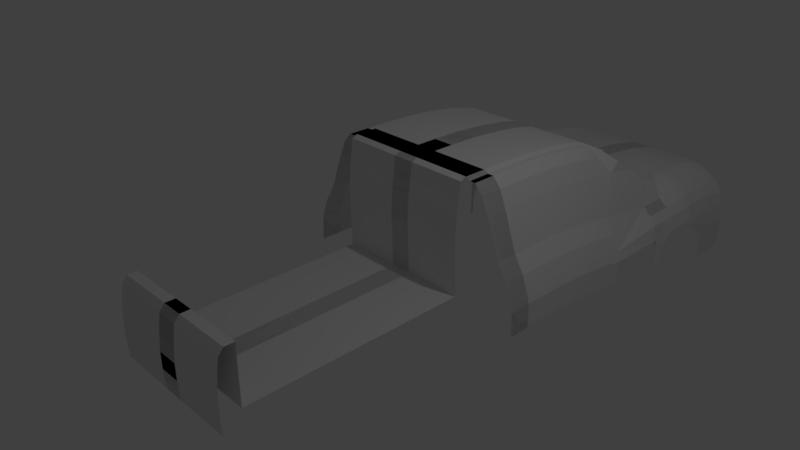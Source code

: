 # Source: CrispyHilux.blend  (saved by Blender 2.79.0; exported with 4.5.12 LTS)
import bpy
from mathutils import Matrix  # noqa: F401  (used for matrix-valued properties, if any)

bpy.ops.wm.read_factory_settings(use_empty=True)
scene = bpy.context.scene
scene.name = 'Scene'

# ---- collections
col_collection_1 = bpy.data.collections.new('Collection 1'); scene.collection.children.link(col_collection_1)

# ---- world
world_world = bpy.data.worlds.new('World'); scene.world = world_world
world_world.color = (0.05088, 0.05088, 0.05088)
world_world.use_sun_shadow = False
world_world.sun_shadow_jitter_overblur = 0.0
world_world.cycles.sampling_method = 'MANUAL'

# ---- cameras
cam_camera = bpy.data.cameras.new('Camera')
cam_camera.clip_end = 100.0
cam_camera.lens = 35.0
cam_camera.sensor_width = 32.0
cam_camera.sensor_height = 18.0
cam_camera.ortho_scale = 7.314
cam_camera.dof.focus_distance = 0.0
cam_camera.dof.aperture_fstop = 128.0

# ---- lights
light_lamp = bpy.data.lights.new('Lamp', 'POINT')
light_lamp.transmission_factor = 0.0
light_lamp.cutoff_distance = 30.0
light_lamp.energy = 100.0
light_lamp.shadow_buffer_clip_start = 1.001
light_lamp.shadow_soft_size = 0.1
light_lamp.shadow_maximum_resolution = 0.006
light_lamp.use_absolute_resolution = True

# ---- meshes
me_plane_005 = bpy.data.meshes.new('Plane.005')
me_plane_005.from_pydata([(-6.462, -1.0, 0.0), (1.0, -1.0, 0.0), (-6.462, 1.0, 0.0), (1.0, 1.0, 0.0), (-6.462, 2.911, 1.398e-16), (1.0, 2.911, 1.398e-16), (-6.462, 5.899, -0.008744), (1.0, 5.899, -0.008744), (-6.462, 8.779, -0.04372), (1.0, 8.779, -0.04372), (-6.462, 11.28, -0.09618), (1.0, 11.28, -0.09618), (-6.462, 13.12, -0.1574), (1.0, 13.12, -0.1574), (-3.698, -1.0, 0.0), (-3.698, 1.0, 0.0), (-3.698, 2.911, 1.398e-16), (-3.698, 5.899, -0.008744), (-3.698, 8.779, -0.04372), (-3.698, 11.28, -0.09618), (-3.698, 13.12, -0.1574), (-6.462, 13.12, -0.1574), (-3.698, 13.12, -0.1574), (1.0, 13.12, -0.1574), (-3.698, 13.12, -0.1574), (-6.462, 13.12, -0.1574), (-3.698, 13.12, -0.1574), (1.0, 14.62, -0.2776), (-3.698, 14.62, -0.2776), (-7.619, 14.62, -0.2776), (-3.698, 14.62, -0.2776), (1.0, 16.2, -0.4686), (-3.698, 16.2, -0.4686), (-8.694, 16.0, -0.4686), (-3.698, 16.2, -0.4686), (1.0, 18.27, -0.7091), (-3.698, 18.27, -0.7091), (-8.737, 18.27, -0.7091), (-3.698, 18.27, -0.7091), (1.0, 19.67, -0.8647), (-3.698, 19.67, -0.8647), (-9.045, 19.67, -0.8647), (-3.698, 19.67, -0.8647), (1.0, 20.52, -0.9272), (-3.698, 20.52, -0.9272), (-9.161, 20.52, -0.9272), (-3.698, 20.52, -0.9272), (1.0, 21.58, -1.004), (-3.698, 21.58, -1.004), (-9.2, 21.58, -1.004), (-3.698, 21.58, -1.004), (1.0, 22.66, -1.078), (-3.698, 22.66, -1.078), (-7.758, 22.66, -1.078), (-3.698, 22.66, -1.078), (1.161, 24.94, -1.014), (-3.698, 23.98, -1.123), (-7.249, 23.85, -1.123), (-3.698, 23.98, -1.123), (1.0, 24.92, -1.14), (-3.698, 24.92, -1.14), (-6.462, 24.92, -1.14), (-3.698, 24.92, -1.14), (1.0, 26.56, -1.161), (-3.698, 26.56, -1.161), (-6.138, 26.56, -1.161), (-3.698, 26.56, -1.161), (1.0, 28.54, -1.194), (-3.698, 28.54, -1.194), (-6.046, 28.54, -1.194), (-3.698, 28.54, -1.194), (1.0, 30.63, -1.242), (-3.698, 30.63, -1.242), (-5.953, 30.63, -1.242), (-3.698, 30.63, -1.242), (1.0, 32.16, -1.299), (-3.698, 32.16, -1.299), (-5.953, 32.16, -1.299), (-3.698, 32.16, -1.299), (1.0, 33.1, -1.331), (-3.698, 33.1, -1.331), (-5.996, 33.1, -1.331), (-3.698, 33.1, -1.331), (1.0, 34.07, -1.376), (-3.698, 34.07, -1.376), (-5.862, 34.07, -1.376), (-3.698, 34.07, -1.376), (1.0, 34.88, -1.462), (-3.698, 34.88, -1.462), (-4.93, 34.88, -1.462), (-3.698, 34.88, -1.462), (-6.878, -1.0, -0.03536), (-6.878, 1.0, -0.03536), (-6.878, 2.911, -0.03536), (-6.878, 5.899, -0.04411), (-6.878, 8.779, -0.07908), (-6.878, 11.28, -0.1315), (-6.878, 13.12, -0.1928), (-7.434, -1.0, -0.03536), (-7.434, 1.0, -0.03536), (-7.434, 2.911, -0.03536), (-7.434, 5.899, -0.04411), (-7.434, 8.779, -0.07908), (-7.434, 11.28, -0.1315), (-7.434, 13.12, -0.1928), (-8.22, -1.0, -0.1697), (-8.22, 1.0, -0.1697), (-8.22, 2.911, -0.1697), (-8.22, 5.899, -0.1785), (-8.22, 8.779, -0.2135), (-8.22, 11.28, -0.2659), (-8.22, 13.12, -0.3271), (-8.868, -1.0, -0.4102), (-8.868, 1.0, -0.4102), (-8.868, 2.911, -0.4102), (-8.868, 5.899, -0.419), (-8.868, 8.779, -0.4539), (-8.868, 11.28, -0.5064), (-8.868, 13.12, -0.5676), (-9.423, -1.0, -0.6507), (-9.423, 1.0, -0.6507), (-9.423, 2.911, -0.6507), (-9.423, 5.899, -0.6594), (-9.423, 8.779, -0.6944), (-9.423, 11.28, -0.7469), (-9.423, 13.12, -0.8081), (-10.12, -1.0, -0.9478), (-10.12, 1.0, -0.9478), (-10.12, 2.911, -0.9478), (-10.12, 5.899, -0.9565), (-10.12, 8.779, -0.9915), (-10.12, 11.28, -1.044), (-10.12, 13.12, -1.105), (-11.04, -1.0, -1.181), (-11.04, 1.0, -1.181), (-11.04, 2.911, -1.181), (-11.04, 5.899, -1.19), (-11.04, 8.779, -1.225), (-11.04, 11.28, -1.277), (-11.04, 13.12, -1.339), (-11.55, -1.0, -1.4), (-11.55, 1.0, -1.4), (-11.55, 2.911, -1.4), (-11.55, 5.899, -1.409), (-11.55, 8.779, -1.444), (-11.55, 11.28, -1.497), (-11.55, 13.12, -1.558), (-11.83, -1.0, -1.535), (-11.83, 1.0, -1.535), (-11.83, 2.911, -1.535), (-11.83, 5.899, -1.544), (-11.83, 8.779, -1.579), (-11.83, 11.28, -1.631), (-11.83, 13.12, -1.692), (-11.88, -1.0, -1.881), (-11.88, 1.0, -1.881), (-11.88, 2.911, -1.881), (-11.88, 5.899, -1.89), (-11.88, 8.779, -1.925), (-11.88, 11.28, -1.978), (-11.88, 13.12, -2.039), (-6.462, -1.549, -0.03536), (1.0, -1.549, -0.03536), (-3.698, -1.549, -0.03536), (-6.462, -1.732, -0.2829), (1.0, -1.732, -0.2829), (-3.698, -1.732, -0.2829), (-6.462, -1.879, -0.4597), (1.0, -1.879, -0.4597), (-3.698, -1.879, -0.4597), (-6.462, -1.989, -0.8487), (1.0, -1.989, -0.8487), (-3.698, -1.989, -0.8487), (-6.462, -1.806, -1.609), (1.0, -1.806, -1.609), (-3.698, -1.806, -1.609), (-6.462, -21.71, -1.627), (1.0, -21.71, -1.627), (-3.698, -21.71, -1.627), (-6.462, -21.71, -0.7995), (1.0, -21.71, -0.7995), (-3.698, -21.71, -0.7995), (-6.462, -22.58, -0.7995), (1.0, -22.58, -0.7995), (-3.698, -22.58, -0.7995), (-6.462, -23.02, -0.8875), (1.0, -23.02, -0.8875), (-3.698, -23.02, -0.8875), (-6.462, -23.13, -0.9931), (1.0, -23.13, -0.9931), (-3.698, -23.13, -0.9931), (-6.462, -23.25, -1.14), (1.0, -23.25, -1.14), (-3.698, -23.25, -1.14), (-6.462, -23.37, -1.366), (1.0, -23.37, -1.366), (-3.698, -23.37, -1.366), (-6.462, -23.37, -1.597), (1.0, -23.37, -1.597), (-3.698, -23.37, -1.597), (-6.462, -23.28, -1.862), (1.0, -23.28, -1.862), (-3.698, -23.28, -1.862), (-8.22, 13.12, -0.3271), (-8.868, 13.12, -0.5676), (-9.423, 13.12, -0.8081), (-10.12, 13.12, -1.105), (-11.04, 13.12, -1.339), (-11.55, 13.12, -1.558), (-11.83, 13.12, -1.692), (-11.88, 13.12, -2.039), (-8.22, 13.12, -0.3271), (-8.868, 13.12, -0.5676), (-9.423, 13.12, -0.8081), (-10.12, 13.12, -1.105), (-11.04, 13.12, -1.339), (-11.55, 13.12, -1.558), (-11.83, 13.12, -1.692), (-11.88, 13.12, -2.039), (-8.22, 13.12, -0.3271), (-8.868, 13.12, -0.5676), (-9.423, 13.12, -0.8081), (-10.12, 13.12, -1.105), (-11.04, 13.12, -1.339), (-11.55, 13.12, -1.558), (-11.83, 13.12, -1.692), (-11.88, 13.12, -2.039), (-8.22, 13.12, -0.3271), (-8.868, 14.84, -0.5676), (-9.423, 13.12, -0.8081), (-10.12, 13.12, -1.105), (-11.04, 13.12, -1.339), (-11.55, 13.12, -1.558), (-11.83, 13.12, -1.692), (-11.88, 13.12, -2.039), (-6.462, 24.92, -1.14), (-6.138, 26.56, -1.161), (-6.046, 28.54, -1.194), (-5.953, 30.63, -1.242), (-5.953, 32.16, -1.299), (-6.462, 24.92, -1.14), (-6.138, 26.56, -1.161), (-6.046, 28.54, -1.194), (-5.953, 30.63, -1.242), (-5.953, 32.16, -1.299), (-7.804, 24.92, -1.112), (-7.48, 26.56, -1.133), (-7.387, 28.54, -1.166), (-7.295, 30.63, -1.213), (-7.295, 32.16, -1.27), (-8.683, 24.92, -1.133), (-8.359, 26.56, -1.154), (-8.267, 28.54, -1.187), (-8.174, 30.63, -1.235), (-8.174, 32.16, -1.292), (-10.02, 24.92, -1.246), (-9.701, 26.56, -1.267), (-9.608, 28.54, -1.3), (-9.516, 30.63, -1.348), (-9.516, 32.16, -1.405), (-10.81, 24.92, -1.352), (-10.49, 26.56, -1.373), (-10.4, 28.54, -1.407), (-10.3, 30.63, -1.454), (-10.3, 32.16, -1.511), (-10.81, 24.92, -1.352), (-10.49, 26.56, -1.373), (-10.4, 28.54, -1.407), (-10.3, 30.63, -1.454), (-10.3, 32.16, -1.511), (-10.81, 24.92, -1.352), (-10.49, 26.56, -1.373), (-10.4, 28.54, -1.407), (-10.3, 30.63, -1.454), (-10.3, 32.16, -1.511), (-11.37, 24.92, -1.488), (-11.04, 26.56, -1.509), (-10.95, 28.54, -1.542), (-10.86, 30.63, -1.59), (-10.86, 32.16, -1.647), (-11.7, 24.92, -1.7), (-11.38, 26.56, -1.721), (-11.28, 28.54, -1.755), (-11.19, 30.63, -1.802), (-11.19, 32.16, -1.859), (-11.81, 24.71, -1.743), (-11.49, 26.82, -1.866), (-11.39, 28.54, -2.009), (-11.3, 30.63, -2.057), (-11.3, 32.16, -2.113), (-11.64, 25.71, -1.853), (-11.32, 27.98, -2.146), (-11.23, 28.54, -2.586), (-11.14, 30.63, -2.574), (-11.14, 32.16, -2.572), (-7.804, 24.92, -1.112), (-8.683, 24.92, -1.133), (-10.02, 24.92, -1.246), (-10.81, 24.92, -1.352), (-11.37, 24.92, -1.488), (-11.7, 24.92, -1.7), (-10.02, 21.69, -1.255), (-10.81, 21.69, -1.361), (-8.682, 21.69, -1.142), (-10.02, 21.69, -1.255), (-10.81, 21.69, -1.361), (-11.37, 21.69, -1.497), (-11.7, 21.69, -1.709), (-5.08, 2.911, 1.398e-16), (-5.08, 5.899, -0.008744), (-5.08, 8.779, -0.04372), (-5.08, 11.28, -0.09618), (-5.08, 13.12, -0.1574), (-5.08, 13.12, -0.1574), (-5.08, 13.12, -0.1574), (-5.659, 14.62, -0.2776), (-6.196, 16.1, -0.4686), (-6.218, 18.27, -0.7091), (-6.372, 19.67, -0.8647), (-6.43, 20.52, -0.9272), (-6.449, 21.58, -1.004), (-5.728, 22.66, -1.078), (-5.473, 23.92, -1.123), (-5.08, 24.92, -1.14), (-4.918, 26.56, -1.161), (-4.872, 28.54, -1.194), (-4.826, 30.63, -1.242), (-4.826, 32.16, -1.299), (-4.847, 33.1, -1.331), (-4.78, 34.07, -1.376), (-4.314, 34.88, -1.462), (-3.698, 20.96, -0.9593), (-9.196, 20.96, -0.9593), (-6.438, 20.96, -0.9593), (-10.81, 19.15, -1.361), (-11.37, 19.15, -1.497), (-11.7, 19.15, -1.709), (-10.02, 19.09, -1.255), (-10.81, 19.09, -1.361), (-11.7, 19.48, -2.218), (-11.37, 19.48, -1.497), (-10.81, 19.48, -1.361), (-11.7, 19.15, -2.528), (-11.7, 19.48, -2.528), (-11.7, 20.59, -1.89), (-11.37, 20.59, -1.497), (-10.81, 20.59, -1.361), (-3.698, -23.33, -1.73), (-6.462, -23.33, -1.73), (1.0, -23.33, -1.73), (-3.698, -23.34, -1.298), (-3.698, -23.3, -1.241), (-3.698, -23.27, -1.185), (-6.462, -23.27, -1.185), (-6.462, -23.3, -1.241), (-6.462, -23.34, -1.298), (1.0, -23.27, -1.185), (1.0, -23.3, -1.241), (1.0, -23.34, -1.298)], [], [(14, 1, 3, 15), (14, 0, 4, 308, 16), (308, 4, 6, 309), (309, 6, 8, 310), (310, 8, 10, 311), (311, 10, 12, 312), (11, 19, 20, 13), (9, 18, 19, 11), (7, 17, 18, 9), (5, 16, 17, 7), (1, 14, 16, 5), (0, 14, 15, 2), (312, 12, 21, 313), (313, 21, 25, 314), (13, 20, 24, 23), (314, 25, 29, 315), (23, 24, 28, 27), (315, 29, 33, 316), (27, 28, 32, 31), (316, 33, 37, 317), (31, 32, 36, 35), (317, 37, 41, 318), (35, 36, 40, 39), (318, 41, 45, 319), (39, 40, 44, 43), (333, 332, 49, 320), (43, 44, 48, 47), (320, 49, 53, 321), (47, 48, 52, 51), (321, 53, 57, 322), (51, 52, 56, 55), (322, 57, 61, 323), (55, 56, 60, 59), (323, 61, 65, 324), (59, 60, 64, 63), (324, 65, 69, 325), (63, 64, 68, 67), (325, 69, 73, 326), (67, 68, 72, 71), (326, 73, 77, 327), (71, 72, 76, 75), (327, 77, 81, 328), (75, 76, 80, 79), (328, 81, 85, 329), (79, 80, 84, 83), (329, 85, 89, 330), (83, 84, 88, 87), (4, 0, 91, 93), (10, 8, 95, 96), (0, 2, 92, 91), (6, 4, 93, 94), (12, 10, 96, 97), (8, 6, 94, 95), (93, 91, 98, 100), (96, 95, 102, 103), (94, 93, 100, 101), (91, 92, 99, 98), (97, 96, 103, 104), (95, 94, 101, 102), (103, 102, 109, 110), (101, 100, 107, 108), (98, 99, 106, 105), (104, 103, 110, 111), (102, 101, 108, 109), (100, 98, 105, 107), (110, 109, 116, 117), (108, 107, 114, 115), (105, 106, 113, 112), (111, 110, 117, 118), (109, 108, 115, 116), (107, 105, 112, 114), (117, 116, 123, 124), (115, 114, 121, 122), (112, 113, 120, 119), (118, 117, 124, 125), (116, 115, 122, 123), (114, 112, 119, 121), (124, 123, 130, 131), (122, 121, 128, 129), (119, 120, 127, 126), (125, 124, 131, 132), (123, 122, 129, 130), (121, 119, 126, 128), (129, 128, 135, 136), (126, 127, 134, 133), (132, 131, 138, 139), (130, 129, 136, 137), (128, 126, 133, 135), (131, 130, 137, 138), (133, 134, 141, 140), (139, 138, 145, 146), (137, 136, 143, 144), (135, 133, 140, 142), (138, 137, 144, 145), (136, 135, 142, 143), (146, 145, 152, 153), (144, 143, 150, 151), (142, 140, 147, 149), (145, 144, 151, 152), (143, 142, 149, 150), (140, 141, 148, 147), (153, 152, 159, 160), (151, 150, 157, 158), (149, 147, 154, 156), (152, 151, 158, 159), (150, 149, 156, 157), (147, 148, 155, 154), (14, 0, 161, 163), (14, 1, 162, 163), (163, 161, 164, 166), (163, 162, 165, 166), (166, 164, 167, 169), (166, 165, 168, 169), (169, 167, 170, 172), (169, 168, 171, 172), (172, 170, 173, 175), (172, 171, 174, 175), (175, 173, 176, 178), (175, 174, 177, 178), (178, 176, 179, 181), (178, 177, 180, 181), (181, 179, 182, 184), (181, 180, 183, 184), (184, 182, 185, 187), (184, 183, 186, 187), (187, 185, 188, 190), (187, 186, 189, 190), (190, 188, 191, 193), (190, 189, 192, 193), (350, 355, 194, 196), (350, 358, 195, 196), (196, 194, 197, 199), (196, 195, 198, 199), (347, 348, 200, 202), (347, 349, 201, 202), (153, 160, 210, 209), (146, 153, 209, 208), (139, 146, 208, 207), (125, 132, 206, 205), (132, 139, 207, 206), (118, 125, 205, 204), (111, 118, 204, 203), (209, 210, 218, 217), (207, 208, 216, 215), (205, 206, 214, 213), (203, 204, 212, 211), (208, 209, 217, 216), (206, 207, 215, 214), (204, 205, 213, 212), (217, 218, 226, 225), (215, 216, 224, 223), (213, 214, 222, 221), (211, 212, 220, 219), (216, 217, 225, 224), (214, 215, 223, 222), (212, 213, 221, 220), (221, 222, 230, 229), (219, 220, 228, 227), (224, 225, 233, 232), (222, 223, 231, 230), (220, 221, 229, 228), (225, 226, 234, 233), (223, 224, 232, 231), (77, 73, 238, 239), (73, 69, 237, 238), (69, 65, 236, 237), (65, 61, 235, 236), (239, 238, 243, 244), (237, 236, 241, 242), (238, 237, 242, 243), (236, 235, 240, 241), (244, 243, 248, 249), (242, 241, 246, 247), (243, 242, 247, 248), (241, 240, 245, 246), (249, 248, 253, 254), (247, 246, 251, 252), (248, 247, 252, 253), (246, 245, 250, 251), (251, 250, 255, 256), (254, 253, 258, 259), (252, 251, 256, 257), (253, 252, 257, 258), (258, 257, 262, 263), (256, 255, 260, 261), (259, 258, 263, 264), (257, 256, 261, 262), (263, 262, 267, 268), (261, 260, 265, 266), (264, 263, 268, 269), (262, 261, 266, 267), (268, 267, 272, 273), (266, 265, 270, 271), (269, 268, 273, 274), (267, 266, 271, 272), (273, 272, 277, 278), (271, 270, 275, 276), (274, 273, 278, 279), (272, 271, 276, 277), (278, 277, 282, 283), (276, 275, 280, 281), (279, 278, 283, 284), (277, 276, 281, 282), (282, 281, 286, 287), (283, 282, 287, 288), (281, 280, 285, 286), (284, 283, 288, 289), (289, 288, 293, 294), (287, 286, 291, 292), (288, 287, 292, 293), (286, 285, 290, 291), (275, 270, 298, 299), (280, 275, 299, 300), (250, 245, 295, 296), (255, 250, 296, 297), (300, 299, 306, 307), (297, 296, 303, 304), (299, 298, 305, 306), (260, 255, 301, 302), (49, 303, 296, 250, 245, 240, 235, 61, 57, 53), (12, 97, 104, 111, 203, 211, 219, 227, 228, 33, 29, 25, 21), (86, 329, 330, 90), (82, 328, 329, 86), (78, 327, 328, 82), (74, 326, 327, 78), (70, 325, 326, 74), (66, 324, 325, 70), (62, 323, 324, 66), (58, 322, 323, 62), (54, 321, 322, 58), (50, 320, 321, 54), (331, 333, 320, 50), (42, 318, 319, 46), (38, 317, 318, 42), (34, 316, 317, 38), (30, 315, 316, 34), (26, 314, 315, 30), (22, 313, 314, 26), (20, 312, 313, 22), (19, 311, 312, 20), (18, 310, 311, 19), (17, 309, 310, 18), (16, 308, 309, 17), (46, 319, 333, 331), (319, 45, 332, 333), (332, 304, 49), (339, 340, 335, 336), (340, 341, 334, 335), (302, 301, 337, 338), (41, 337, 301, 255, 297, 304, 332, 45), (33, 228, 337, 41, 37), (229, 230, 231, 232, 233, 336, 335, 334, 341, 346, 305, 298, 270, 265, 260, 302, 301, 337, 228), (345, 346, 341, 340), (344, 345, 340, 339), (339, 336, 342, 343), (307, 306, 345, 344), (306, 305, 346, 345), (199, 198, 349, 347), (199, 197, 348, 347), (193, 192, 356, 352), (352, 356, 357, 351), (351, 357, 358, 350), (193, 191, 353, 352), (352, 353, 354, 351), (351, 354, 355, 350), (77, 239, 244, 249, 254, 259, 89, 85, 81)])
me_plane_005.use_remesh_preserve_volume = False
me_plane_005.use_remesh_preserve_attributes = False
me_plane_005.use_mirror_vertex_groups = False
me_plane_005.update()

# ---- objects
ob_plane = bpy.data.objects.new('Plane', me_plane_005)
ob_lamp = bpy.data.objects.new('Lamp', light_lamp)
ob_camera = bpy.data.objects.new('Camera', cam_camera)

# ---- transforms, parenting, visibility, modifiers, constraints
ob_plane.location = (0.06612, 0.7914, 1.221)
ob_plane.scale = (0.1529, 0.161, 1.0)
ob_plane.lineart.crease_threshold = 0.0
_m = ob_plane.modifiers.new('Mirror', 'MIRROR')
_m.use_clip = True
ob_lamp.location = (4.076, 1.005, 5.904)
ob_lamp.rotation_euler = (0.6503, 0.05522, 1.866)
ob_lamp.lock_rotations_4d = False
ob_lamp.empty_display_type = 'ARROWS'
ob_lamp.color = (0.0, 0.0, 0.0, 0.0)
ob_lamp.lineart.crease_threshold = 0.0
ob_camera.location = (7.481, -6.508, 5.344)
ob_camera.rotation_euler = (1.109, 0.0, 0.8149)
ob_camera.lock_rotations_4d = False
ob_camera.empty_display_type = 'ARROWS'
ob_camera.color = (0.0, 0.0, 0.0, 0.0)
ob_camera.display_type = 'WIRE'
ob_camera.lineart.crease_threshold = 0.0

# ---- collection membership
col_collection_1.objects.link(ob_plane)
col_collection_1.objects.link(ob_lamp)
col_collection_1.objects.link(ob_camera)

# ---- scene / render settings (as saved in the file)
scene.camera = ob_camera
scene.frame_start = 1; scene.frame_end = 250; scene.frame_set(8)
scene.render.engine = 'BLENDER_EEVEE_NEXT'
scene.render.resolution_percentage = 50
scene.render.dither_intensity = 0.0
scene.cycles.use_denoising = False
scene.cycles.samples = 128
scene.cycles.sampling_pattern = 'TABULATED_SOBOL'
scene.cycles.use_adaptive_sampling = False
scene.cycles.use_light_tree = False
scene.cycles.blur_glossy = 0.0
scene.cycles.sample_clamp_indirect = 0.0
scene.view_settings.view_transform = 'Standard'
bpy.context.view_layer.update()
